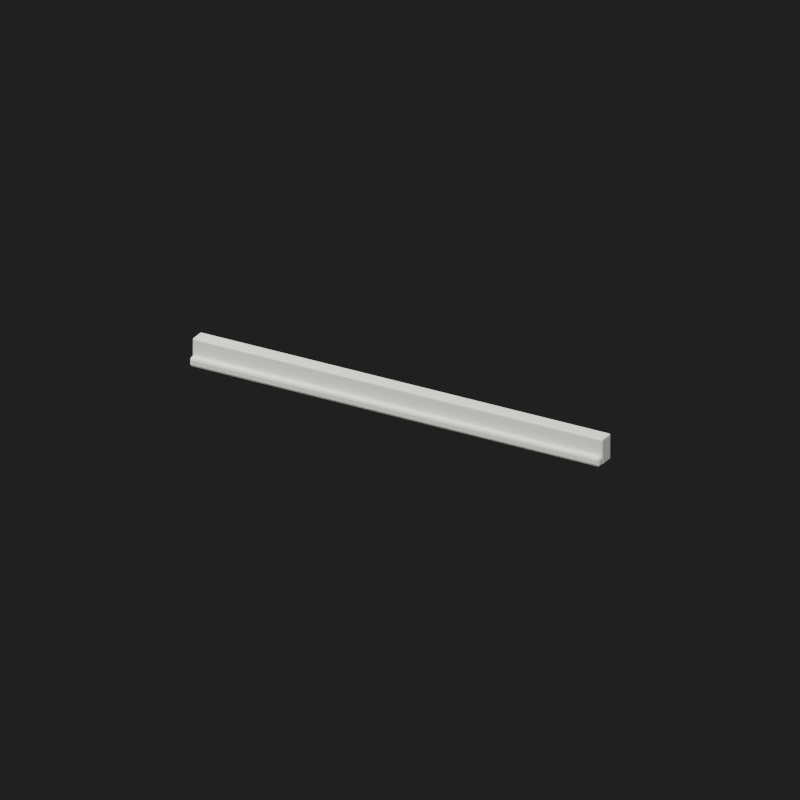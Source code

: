 # Source: ceiling_trim_1m.blend  (saved by Blender 5.3.31; exported with 4.5.12 LTS)
import bpy
from mathutils import Matrix  # noqa: F401  (used for matrix-valued properties, if any)

bpy.ops.wm.read_factory_settings(use_empty=True)
scene = bpy.context.scene
scene.name = 'Class_ceiling_trim_1m'

# ---- collections
col_kaclass_ceiling_trim_1m = bpy.data.collections.new('KAClass_ceiling_trim_1m'); scene.collection.children.link(col_kaclass_ceiling_trim_1m)

# ---- materials (node trees are filled in below, after node groups)
mat_kaclass_frontwall_ivory = bpy.data.materials.new('KAClass_Frontwall_Ivory')
mat_kaclass_frontwall_ivory.diffuse_color = (0.83, 0.81, 0.73, 1.0)

# ---- material node trees
mat_kaclass_frontwall_ivory.use_nodes = True; mat_kaclass_frontwall_ivory.node_tree.nodes.clear()
_N = mat_kaclass_frontwall_ivory.node_tree.nodes; _L = mat_kaclass_frontwall_ivory.node_tree.links
n0 = _N.new('ShaderNodeBsdfPrincipled'); n0.name = 'Principled BSDF'; n0.location = (-200, 100)
n0.inputs[0].default_value = (0.83, 0.81, 0.73, 1.0)
n0.inputs[2].default_value = 0.83
n0.inputs[10].default_value = 0.005
n1 = _N.new('ShaderNodeOutputMaterial'); n1.name = 'Material Output'; n1.location = (200, 100)
_L.new(n0.outputs[0], n1.inputs[0])
n1.is_active_output = True

# ---- world
world_class_ceiling_trim_1m_world = bpy.data.worlds.new('Class_ceiling_trim_1m_World'); scene.world = world_class_ceiling_trim_1m_world
world_class_ceiling_trim_1m_world.use_nodes = True; world_class_ceiling_trim_1m_world.node_tree.nodes.clear()
_N = world_class_ceiling_trim_1m_world.node_tree.nodes; _L = world_class_ceiling_trim_1m_world.node_tree.links
n0 = _N.new('ShaderNodeBackground'); n0.name = 'Background'; n0.location = (-200, 100)
n0.inputs[0].default_value = (0.05, 0.05, 0.05, 1.0)
n0.inputs[1].default_value = 0.4
n1 = _N.new('ShaderNodeOutputWorld'); n1.name = 'World Output'; n1.location = (200, 100)
_L.new(n0.outputs[0], n1.inputs[0])
n1.is_active_output = True

# ---- cameras
cam_class_ceiling_trim_1m_camera = bpy.data.cameras.new('Class_ceiling_trim_1m_Camera')
cam_class_ceiling_trim_1m_camera.type = 'ORTHO'
cam_class_ceiling_trim_1m_camera.ortho_scale = 1.7

# ---- lights
light_class_ceiling_trim_1m_key = bpy.data.lights.new('Class_ceiling_trim_1m_Key', 'AREA')
light_class_ceiling_trim_1m_key.energy = 450.0
light_class_ceiling_trim_1m_key.size = 4.0
light_class_ceiling_trim_1m_fill = bpy.data.lights.new('Class_ceiling_trim_1m_Fill', 'AREA')
light_class_ceiling_trim_1m_fill.energy = 250.0
light_class_ceiling_trim_1m_fill.size = 4.0

# ---- meshes
me_kaclass_ceiling_trim_back_mesh = bpy.data.meshes.new('KAClass_Ceiling_Trim_Back_Mesh')
me_kaclass_ceiling_trim_back_mesh.from_pydata([(-0.5, -0.018, -0.03), (0.5, -0.018, -0.03), (0.5, 0.018, -0.03), (-0.5, 0.018, -0.03), (-0.5, -0.018, 0.03), (0.5, -0.018, 0.03), (0.5, 0.018, 0.03), (-0.5, 0.018, 0.03)], [], [(0, 3, 2, 1), (0, 1, 5, 4), (1, 2, 6, 5), (2, 3, 7, 6), (3, 0, 4, 7), (4, 5, 6, 7)])
_uv = me_kaclass_ceiling_trim_back_mesh.uv_layers.new(name='UVMap')
_uv.uv.foreach_set('vector', [-0.8333, -0.03, -0.8333, 0.03, 0.8333, 0.03, 0.8333, -0.03, -0.8333, -0.05, 0.8333, -0.05, 0.8333, 0.05, -0.8333, 0.05, -0.03, -0.05, 0.03, -0.05, 0.03, 0.05, -0.03, 0.05, 0.8333, -0.05, -0.8333, -0.05, -0.8333, 0.05, 0.8333, 0.05, 0.03, -0.05, -0.03, -0.05, -0.03, 0.05, 0.03, 0.05, -0.8333, -0.03, 0.8333, -0.03, 0.8333, 0.03, -0.8333, 0.03])
me_kaclass_ceiling_trim_back_mesh.materials.append(mat_kaclass_frontwall_ivory)
me_kaclass_ceiling_trim_back_mesh.update()
me_kaclass_ceiling_trim_bead_mesh = bpy.data.meshes.new('KAClass_Ceiling_Trim_Bead_Mesh')
me_kaclass_ceiling_trim_bead_mesh.from_pydata([(-0.5, -0.009, -0.011), (0.5, -0.009, -0.011), (0.5, 0.009, -0.011), (-0.5, 0.009, -0.011), (-0.5, -0.009, 0.011), (0.5, -0.009, 0.011), (0.5, 0.009, 0.011), (-0.5, 0.009, 0.011)], [], [(0, 3, 2, 1), (0, 1, 5, 4), (1, 2, 6, 5), (2, 3, 7, 6), (3, 0, 4, 7), (4, 5, 6, 7)])
_uv = me_kaclass_ceiling_trim_bead_mesh.uv_layers.new(name='UVMap')
_uv.uv.foreach_set('vector', [-0.8333, -0.015, -0.8333, 0.015, 0.8333, 0.015, 0.8333, -0.015, -0.8333, -0.01833, 0.8333, -0.01833, 0.8333, 0.01833, -0.8333, 0.01833, -0.015, -0.01833, 0.015, -0.01833, 0.015, 0.01833, -0.015, 0.01833, 0.8333, -0.01833, -0.8333, -0.01833, -0.8333, 0.01833, 0.8333, 0.01833, 0.015, -0.01833, -0.015, -0.01833, -0.015, 0.01833, 0.015, 0.01833, -0.8333, -0.015, 0.8333, -0.015, 0.8333, 0.015, -0.8333, 0.015])
me_kaclass_ceiling_trim_bead_mesh.materials.append(mat_kaclass_frontwall_ivory)
me_kaclass_ceiling_trim_bead_mesh.update()

# ---- objects
ob_class_ceiling_trim_1m_camera = bpy.data.objects.new('Class_ceiling_trim_1m_Camera', cam_class_ceiling_trim_1m_camera)
ob_class_ceiling_trim_1m_key = bpy.data.objects.new('Class_ceiling_trim_1m_Key', light_class_ceiling_trim_1m_key)
ob_class_ceiling_trim_1m_fill = bpy.data.objects.new('Class_ceiling_trim_1m_Fill', light_class_ceiling_trim_1m_fill)
ob_kaclass_ceiling_trim_1m_root = bpy.data.objects.new('KAClass_ceiling_trim_1m_Root', None)
ob_kaclass_ceiling_trim_back = bpy.data.objects.new('KAClass_Ceiling_Trim_Back', me_kaclass_ceiling_trim_back_mesh)
ob_kaclass_ceiling_trim_bead = bpy.data.objects.new('KAClass_Ceiling_Trim_Bead', me_kaclass_ceiling_trim_bead_mesh)

# ---- transforms, parenting, visibility, modifiers, constraints
ob_class_ceiling_trim_1m_camera.location = (0.9, -1.625, 0.8695)
ob_class_ceiling_trim_1m_camera.rotation_euler = (1.115, -2.37e-08, 0.5124)
ob_class_ceiling_trim_1m_key.location = (2.0, -3.025, 4.97)
ob_class_ceiling_trim_1m_key.rotation_euler = (0.6248, -1.791e-08, 0.588)
ob_class_ceiling_trim_1m_fill.location = (-3.0, -1.025, 2.97)
ob_class_ceiling_trim_1m_fill.rotation_euler = (0.8117, -1.032e-07, -1.249)
ob_kaclass_ceiling_trim_1m_root.location = (0.0, 0.0, 0.0)
ob_kaclass_ceiling_trim_1m_root.empty_display_size = 0.1
ob_kaclass_ceiling_trim_back.parent = ob_kaclass_ceiling_trim_1m_root
ob_kaclass_ceiling_trim_back.location = (0.0, -0.018, -0.03)
_m = ob_kaclass_ceiling_trim_back.modifiers.new('Edge bevel', 'BEVEL')
_m.width = 0.003
_m.width_pct = 0.003
_m.segments = 2
ob_kaclass_ceiling_trim_bead.parent = ob_kaclass_ceiling_trim_1m_root
ob_kaclass_ceiling_trim_bead.location = (0.0, -0.041, -0.05)
_m = ob_kaclass_ceiling_trim_bead.modifiers.new('Edge bevel', 'BEVEL')
_m.width = 0.006
_m.width_pct = 0.006
_m.segments = 2

# ---- collection membership
scene.collection.objects.link(ob_class_ceiling_trim_1m_camera)
scene.collection.objects.link(ob_class_ceiling_trim_1m_key)
scene.collection.objects.link(ob_class_ceiling_trim_1m_fill)
col_kaclass_ceiling_trim_1m.objects.link(ob_kaclass_ceiling_trim_1m_root)
col_kaclass_ceiling_trim_1m.objects.link(ob_kaclass_ceiling_trim_back)
col_kaclass_ceiling_trim_1m.objects.link(ob_kaclass_ceiling_trim_bead)

# ---- scene / render settings (as saved in the file)
scene.camera = ob_class_ceiling_trim_1m_camera
scene.frame_start = 1; scene.frame_end = 250; scene.frame_set(1)
scene.render.engine = 'BLENDER_EEVEE_NEXT'
scene.render.image_settings.exr_codec = 'NONE'
scene.render.resolution_x = 1000
scene.render.resolution_y = 1000
scene.render.use_bake_clear = False
scene.render.bake_margin = 0
scene.render.bake_bias = 0.0
scene.render.bake_samples = 0
scene.render.simplify_subdivision_render = 0
scene.render.simplify_child_particles_render = 0.0
scene.render.compositor_device = 'GPU'
scene.eevee.use_volume_custom_range = False
scene.eevee.gtao_distance = 0.0
scene.eevee.use_fast_gi = False
scene.eevee.fast_gi_thickness_near = 0.1
scene.eevee.fast_gi_thickness_far = 0.0
scene.eevee.ray_tracing_options.screen_trace_thickness = 0.1
bpy.context.view_layer.update()
